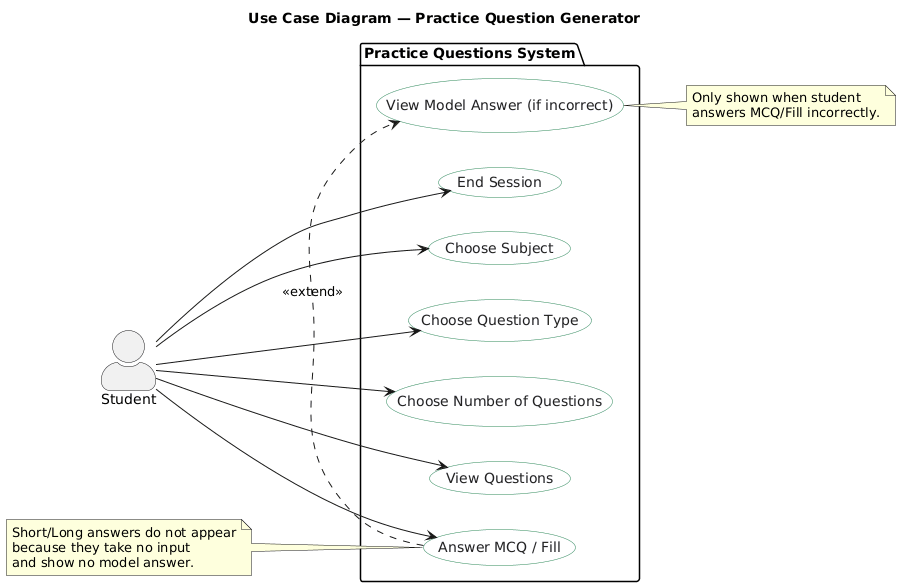

The diagram above was rendered by PlantUML. Its source (embedded in the PNG):
@startuml
' Clean professional styling
left to right direction
skinparam usecase {
  BackgroundColor #F8F8FF
  BorderColor #2E8B57
  FontColor #222222
}
skinparam actorStyle awesome

title Use Case Diagram — Practice Question Generator

actor Student

package "Practice Questions System" {
    usecase UC_ChooseSubject       as "Choose Subject"
    usecase UC_ChooseType          as "Choose Question Type"
    usecase UC_ChooseCount         as "Choose Number of Questions"
    usecase UC_ViewQuestions       as "View Questions"
    usecase UC_Answer_MCQ_Fill     as "Answer MCQ / Fill"
    usecase UC_ViewModelIfWrong    as "View Model Answer (if incorrect)"
    usecase UC_EndSession          as "End Session"
}

Student --> UC_ChooseSubject
Student --> UC_ChooseType
Student --> UC_ChooseCount
Student --> UC_ViewQuestions
Student --> UC_Answer_MCQ_Fill
UC_Answer_MCQ_Fill .> UC_ViewModelIfWrong : <<extend>>
Student --> UC_EndSession

' Optional helpful notes
note right of UC_ViewModelIfWrong
  Only shown when student
  answers MCQ/Fill incorrectly.
end note

note left of UC_Answer_MCQ_Fill
  Short/Long answers do not appear
  because they take no input
  and show no model answer.
end note
@enduml